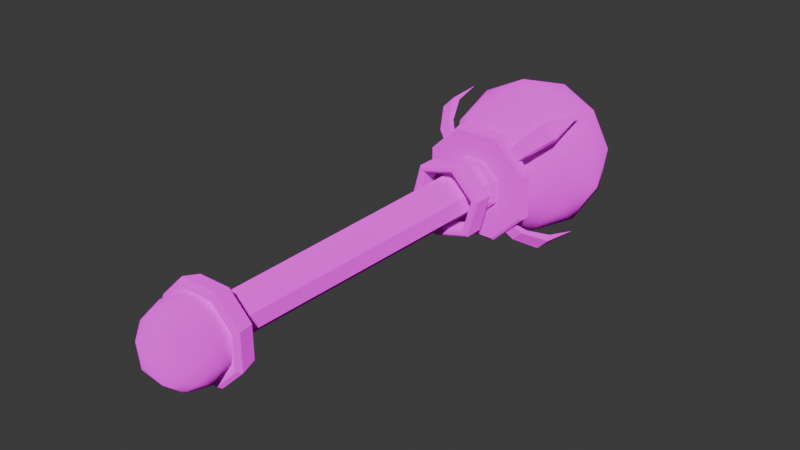 # Source: stafffff.blend  (saved by Blender 5.1.29; exported with 4.5.12 LTS)
import bpy
from mathutils import Matrix  # noqa: F401  (used for matrix-valued properties, if any)

bpy.ops.wm.read_factory_settings(use_empty=True)
scene = bpy.context.scene
scene.name = 'Scene'

# ---- collections
col_collection = bpy.data.collections.new('Collection'); scene.collection.children.link(col_collection)

# ---- images (referenced by path relative to the original .blend; pixels are not part of the script)
import os
ASSET_DIR = os.environ.get("B2B_ASSET_DIR", "")  # directory of the original .blend (textures are referenced by path, not embedded)
HERE = os.path.dirname(os.path.abspath(__file__))  # packed textures are extracted next to this script under _unpacked/

def load_image(name, relpath, width, height, colorspace="sRGB"):
    """Load a texture the original file referenced (path relative to the .blend, or extracted next to this script)."""
    p = next((c for c in (os.path.join(HERE, relpath), os.path.join(ASSET_DIR, relpath)) if relpath and os.path.exists(c)), "")
    if p:
        img = bpy.data.images.load(p, check_existing=True)
        img.name = name
    else:  # same state as the original file: an image datablock whose file is absent (Cycles renders it pink)
        img = bpy.data.images.new(name, width, height)
        img.source = "FILE"
        img.filepath = "//" + (relpath or name)
    img.colorspace_settings.name = colorspace
    return img
img_staff_atlas_png = load_image('staff_atlas.png', 'staff_atlas.png', 1024, 1024, 'sRGB')

# ---- materials (node trees are filled in below, after node groups)
mat_material = bpy.data.materials.new('Material')

# ---- material node trees
mat_material.use_nodes = True; mat_material.node_tree.nodes.clear()
_N = mat_material.node_tree.nodes; _L = mat_material.node_tree.links
n0 = _N.new('ShaderNodeOutputMaterial'); n0.name = 'Material Output'; n0.location = (200, 100)
n1 = _N.new('ShaderNodeBsdfDiffuse'); n1.name = 'Diffuse BSDF'; n1.location = (8, 96)
n2 = _N.new('ShaderNodeTexImage'); n2.name = 'Image Texture'; n2.location = (-280, 120)
n2.image = img_staff_atlas_png
_L.new(n1.outputs[0], n0.inputs[0])
_L.new(n2.outputs[0], n1.inputs[0])
_L.new(n2.outputs[1], n1.inputs[1])
n0.is_active_output = True

# ---- world
world_world = bpy.data.worlds.new('World'); scene.world = world_world
world_world.use_nodes = True; world_world.node_tree.nodes.clear()
_N = world_world.node_tree.nodes; _L = world_world.node_tree.links
n0 = _N.new('ShaderNodeOutputWorld'); n0.name = 'World Output'; n0.location = (200, 100)
n1 = _N.new('ShaderNodeBackground'); n1.name = 'Background'; n1.location = (-200, 100)
n1.inputs[0].default_value = (0.05088, 0.05088, 0.05088, 1.0)
_L.new(n1.outputs[0], n0.inputs[0])
n0.is_active_output = True
world_world.color = (0.05088, 0.05088, 0.05088)
world_world.sun_shadow_jitter_overblur = 0.0

# ---- meshes
me_cylinder = bpy.data.meshes.new('Cylinder')
me_cylinder.from_pydata([(0.1458, -0.6276, -0.06038), (0.1629, -0.6407, -0.0675), (0.0675, -0.6407, -0.1629), (0.06038, -0.6276, -0.1458), (0.1458, -0.6276, 0.06038), (0.1629, -0.6407, 0.0675), (0.06038, -0.6276, 0.1458), (0.0675, -0.6407, 0.1629), (-0.06038, -0.6276, 0.1458), (-0.0675, -0.6407, 0.1629), (-0.1458, -0.6276, 0.06038), (-0.1629, -0.6407, 0.0675), (-0.1458, -0.6276, -0.06038), (-0.1629, -0.6407, -0.0675), (-0.06038, -0.6276, -0.1458), (-0.0675, -0.6407, -0.1629), (0.1813, -0.7085, -0.0751), (0.1345, -0.7063, -0.05571), (0.05571, -0.7063, -0.1345), (0.0751, -0.7085, -0.1813), (0.1813, -0.7085, 0.0751), (0.1345, -0.7063, 0.05571), (0.0751, -0.7085, 0.1813), (0.05571, -0.7063, 0.1345), (-0.0751, -0.7085, 0.1813), (-0.05571, -0.7063, 0.1345), (-0.1813, -0.7085, 0.0751), (-0.1345, -0.7063, 0.05571), (-0.1813, -0.7085, -0.0751), (-0.1345, -0.7063, -0.05571), (-0.0751, -0.7085, -0.1813), (-0.05571, -0.7063, -0.1345), (0.1676, -0.7265, -0.0694), (0.0694, -0.7265, -0.1676), (0.1676, -0.7265, 0.0694), (0.0694, -0.7265, 0.1676), (-0.0694, -0.7265, 0.1676), (-0.1676, -0.7265, 0.0694), (-0.1676, -0.7265, -0.0694), (-0.0694, -0.7265, -0.1676), (0.05174, -0.6276, -0.1249), (0.1249, -0.6276, -0.05174), (0.1249, -0.6276, 0.05174), (0.05174, -0.6276, 0.1249), (-0.05174, -0.6276, 0.1249), (-0.1249, -0.6276, 0.05174), (-0.1249, -0.6276, -0.05174), (-0.05174, -0.6276, -0.1249), (0.03638, 0.7226, -0.08784), (0.08784, 0.7226, -0.03638), (-0.03638, 0.7226, -0.08784), (0.08784, 0.7226, 0.03638), (0.03638, 0.7226, 0.08784), (-0.03638, 0.7226, 0.08784), (-0.08784, 0.7226, 0.03638), (-0.08784, 0.7226, -0.03638), (-0.04632, 0.7528, -0.1118), (-0.1118, 0.7528, -0.04632), (-0.1118, 0.7528, 0.04632), (-0.04632, 0.7528, 0.1118), (0.04632, 0.7528, 0.1118), (0.1118, 0.7528, 0.04632), (0.1118, 0.7528, -0.04632), (0.04632, 0.7528, -0.1118), (-0.03638, 0.7882, -0.08784), (-0.08784, 0.7882, -0.03638), (-0.08784, 0.7882, 0.03638), (-0.03638, 0.7882, 0.08784), (0.03638, 0.7882, 0.08784), (0.08784, 0.7882, 0.03638), (0.08784, 0.7882, -0.03638), (0.03638, 0.7882, -0.08784), (-0.1118, 0.7882, -0.04632), (-0.04632, 0.7882, -0.1118), (0.04632, 0.7882, -0.1118), (0.1118, 0.7882, -0.04632), (-0.1118, 0.7882, 0.04632), (-0.04632, 0.7882, 0.1118), (0.04632, 0.7882, 0.1118), (0.1118, 0.7882, 0.04632), (0.2303, 0.8034, -0.09538), (-0.09538, 0.8034, 0.2303), (0.09538, 0.8034, 0.2303), (0.2303, 0.8034, 0.09538), (0.09538, 0.8034, -0.2303), (-0.09538, 0.8034, -0.2303), (-0.2303, 0.8034, -0.09538), (-0.2303, 0.8034, 0.09538), (-0.04632, 0.7323, -0.1118), (-0.04226, 0.7226, -0.102), (-0.102, 0.7226, -0.04226), (-0.1118, 0.7323, -0.04632), (-0.102, 0.7226, 0.04226), (-0.1118, 0.7323, 0.04632), (-0.04226, 0.7226, 0.102), (-0.04632, 0.7323, 0.1118), (0.04226, 0.7226, 0.102), (0.04632, 0.7323, 0.1118), (0.102, 0.7226, 0.04226), (0.1118, 0.7323, 0.04632), (0.102, 0.7226, -0.04226), (0.1118, 0.7323, -0.04632), (0.04632, 0.7323, -0.1118), (0.04226, 0.7226, -0.102), (0.2205, 0.7528, -0.09133), (0.2303, 0.7626, -0.09538), (-0.09133, 0.7528, 0.2205), (-0.09538, 0.7626, 0.2303), (0.09133, 0.7528, 0.2205), (0.09538, 0.7626, 0.2303), (0.2205, 0.7528, 0.09133), (0.2303, 0.7626, 0.09538), (-0.09538, 0.7626, -0.2303), (-0.09133, 0.7528, -0.2205), (-0.2205, 0.7528, -0.09133), (-0.2303, 0.7626, -0.09538), (-0.2205, 0.7528, 0.09133), (-0.2303, 0.7626, 0.09538), (0.09538, 0.7626, -0.2303), (0.09133, 0.7528, -0.2205), (0.03146, -0.6185, -0.07596), (0.07596, -0.6185, -0.03146), (0.07596, -0.6185, 0.03146), (0.03146, -0.6185, 0.07596), (-0.03146, -0.6185, 0.07596), (-0.07596, -0.6185, 0.03146), (-0.07596, -0.6185, -0.03146), (-0.03146, -0.6185, -0.07596), (0.04557, -0.6149, -0.11), (0.11, -0.6149, -0.04557), (0.11, -0.6149, 0.04557), (0.04557, -0.6149, 0.11), (-0.04557, -0.6149, 0.11), (-0.11, -0.6149, 0.04557), (-0.11, -0.6149, -0.04557), (-0.04557, -0.6149, -0.11), (-1.69e-08, -0.9355, 4.081e-08), (0.02239, -0.8471, 0.1414), (-0.1275, -0.8471, 0.06498), (-0.1012, -0.8471, -0.1012), (0.06498, -0.8471, -0.1275), (0.1414, -0.8471, 0.02239), (-0.06498, -0.7039, 0.1275), (-0.1414, -0.7039, -0.02239), (-0.02239, -0.7039, -0.1414), (0.1275, -0.7039, -0.06498), (0.1012, -0.7039, 0.1012), (-0.07496, -0.9116, 0.03819), (0.01316, -0.9116, 0.08309), (-0.0618, -0.8596, 0.1213), (0.09625, -0.8596, 0.09625), (0.08309, -0.9116, 0.01316), (-0.05949, -0.9116, -0.05949), (-0.1344, -0.8596, -0.02129), (0.03819, -0.9116, -0.07496), (-0.02129, -0.8596, -0.1344), (0.1213, -0.8596, -0.0618), (0.07265, -0.7755, 0.1426), (0.1426, -0.7755, 0.07265), (-0.1132, -0.7755, 0.1132), (-0.02503, -0.7755, 0.158), (-0.1426, -0.7755, -0.07265), (-0.158, -0.7755, 0.02503), (0.02503, -0.7755, -0.158), (-0.07265, -0.7755, -0.1426), (0.158, -0.7755, -0.02503), (0.1132, -0.7755, -0.1131), (0.02129, -0.6914, 0.1344), (-0.1213, -0.6914, 0.0618), (-0.09625, -0.6914, -0.09625), (0.0618, -0.6914, -0.1213), (0.1344, -0.6914, 0.02129), (0.1207, 0.6271, -0.1207), (0.1142, 0.6351, -0.1142), (-0.04181, 0.6351, -0.156), (-0.04418, 0.6271, -0.1649), (-0.156, 0.6351, -0.04181), (-0.1649, 0.6271, -0.04418), (-0.1142, 0.6351, 0.1142), (-0.1207, 0.6271, 0.1207), (0.04181, 0.6351, 0.156), (0.04418, 0.6271, 0.1649), (0.156, 0.6351, 0.04181), (0.1649, 0.6271, 0.04418), (-0.03519, 0.6271, -0.1313), (-0.03757, 0.6351, -0.1402), (0.1026, 0.6351, -0.1026), (0.09615, 0.6271, -0.09615), (-0.1313, 0.6271, -0.03519), (-0.1402, 0.6351, -0.03757), (-0.09615, 0.6271, 0.09615), (-0.1026, 0.6351, 0.1026), (0.03519, 0.6271, 0.1313), (0.03757, 0.6351, 0.1402), (0.1313, 0.6271, 0.03519), (0.1402, 0.6351, 0.03757), (-0.03757, 0.5391, -0.1402), (-0.03519, 0.547, -0.1313), (0.09615, 0.547, -0.09615), (0.1026, 0.5391, -0.1026), (-0.1402, 0.5391, -0.03757), (-0.1313, 0.547, -0.03519), (-0.1026, 0.5391, 0.1026), (-0.09615, 0.547, 0.09615), (0.03757, 0.5391, 0.1402), (0.03519, 0.547, 0.1313), (0.1402, 0.5391, 0.03757), (0.1313, 0.547, 0.03519), (-0.04418, 0.547, -0.1649), (-0.04181, 0.5391, -0.156), (0.1142, 0.5391, -0.1142), (0.1207, 0.547, -0.1207), (-0.1649, 0.547, -0.04418), (-0.156, 0.5391, -0.04181), (-0.1207, 0.547, 0.1207), (-0.1142, 0.5391, 0.1142), (0.04418, 0.547, 0.1649), (0.04181, 0.5391, 0.156), (0.1649, 0.547, 0.04418), (0.156, 0.5391, 0.04181), (1.239e-08, 0.8157, -2.991e-08), (0.04685, 1.001, 0.2958), (-0.2668, 1.001, 0.136), (-0.2118, 1.001, -0.2118), (0.136, 1.001, -0.2668), (0.2958, 1.001, 0.04685), (-0.136, 1.3, 0.2668), (-0.2958, 1.3, -0.04685), (-0.04685, 1.3, -0.2958), (0.2668, 1.3, -0.136), (0.2118, 1.3, 0.2118), (2.359e-08, 1.485, -5.696e-08), (-0.1568, 0.8657, 0.07991), (0.02754, 0.8657, 0.1739), (-0.1293, 0.9745, 0.2538), (0.2014, 0.9745, 0.2014), (0.1739, 0.8657, 0.02754), (-0.1245, 0.8657, -0.1245), (-0.2813, 0.9745, -0.04456), (0.07991, 0.8657, -0.1568), (-0.04456, 0.9745, -0.2813), (0.2538, 0.9745, -0.1293), (0.152, 1.151, 0.2983), (0.2983, 1.151, 0.152), (-0.2368, 1.151, 0.2368), (-0.05238, 1.151, 0.3307), (-0.2983, 1.151, -0.152), (-0.3307, 1.151, 0.05238), (0.05238, 1.151, -0.3307), (-0.152, 1.151, -0.2983), (0.3307, 1.151, -0.05238), (0.2368, 1.151, -0.2368), (0.04456, 1.327, 0.2813), (-0.2538, 1.327, 0.1293), (-0.2014, 1.327, -0.2014), (0.1293, 1.327, -0.2538), (0.2813, 1.327, 0.04456), (-0.07991, 1.435, 0.1568), (0.1245, 1.435, 0.1245), (-0.1739, 1.435, -0.02754), (-0.02754, 1.435, -0.1739), (0.1568, 1.435, -0.07991), (0.1788, 0.7761, -0.1377), (0.2129, 0.7918, -0.1719), (0.2782, 0.8961, -0.2276), (0.266, 1.099, -0.2658), (0.2703, 0.9148, -0.2091), (0.2195, 0.8199, -0.1673), (0.1781, 0.7901, -0.137), (0.1379, 0.7761, -0.1786), (0.1721, 0.7918, -0.2127), (0.2278, 0.8961, -0.278), (0.2093, 0.9148, -0.27), (0.1675, 0.8199, -0.2193), (0.1372, 0.7901, -0.1779), (-0.1377, 0.7761, 0.1788), (-0.1719, 0.7918, 0.2129), (-0.2276, 0.8961, 0.2782), (-0.2658, 1.099, 0.266), (-0.2091, 0.9148, 0.2703), (-0.1673, 0.8199, 0.2195), (-0.137, 0.7901, 0.1781), (-0.1786, 0.7761, 0.1379), (-0.2127, 0.7918, 0.1721), (-0.278, 0.8961, 0.2278), (-0.27, 0.9148, 0.2093), (-0.2193, 0.8199, 0.1675), (-0.1779, 0.7901, 0.1372), (-0.1377, 0.7761, -0.1788), (-0.1719, 0.7918, -0.2129), (-0.2276, 0.8961, -0.2782), (-0.2658, 1.099, -0.266), (-0.2091, 0.9148, -0.2703), (-0.1673, 0.8199, -0.2195), (-0.137, 0.7901, -0.1781), (-0.1786, 0.7761, -0.1379), (-0.2127, 0.7918, -0.1721), (-0.278, 0.8961, -0.2278), (-0.27, 0.9148, -0.2093), (-0.2193, 0.8199, -0.1675), (-0.1779, 0.7901, -0.1372), (0.1788, 0.7761, 0.1377), (0.2129, 0.7918, 0.1719), (0.2782, 0.8961, 0.2276), (0.266, 1.099, 0.2658), (0.2703, 0.9148, 0.2091), (0.2195, 0.8199, 0.1673), (0.1781, 0.7901, 0.137), (0.1379, 0.7761, 0.1786), (0.1721, 0.7918, 0.2127), (0.2278, 0.8961, 0.278), (0.2093, 0.9148, 0.27), (0.1675, 0.8199, 0.2193), (0.1372, 0.7901, 0.1779)], [], [(2, 15, 14, 3), (1, 0, 4, 5), (11, 10, 12, 13), (7, 6, 8, 9), (1, 2, 3, 0), (9, 8, 10, 11), (5, 4, 6, 7), (38, 28, 30, 39), (37, 26, 28, 38), (35, 22, 24, 36), (33, 39, 30, 19), (36, 24, 26, 37), (34, 20, 22, 35), (34, 32, 16, 20), (9, 24, 22, 7), (29, 31, 18), (11, 26, 24, 9), (1, 5, 20, 16), (7, 22, 20, 5), (2, 1, 16, 19), (15, 2, 19, 30), (13, 28, 26, 11), (21, 34, 35, 23), (31, 29, 38, 39), (31, 39, 33, 18), (27, 37, 38, 29), (17, 32, 34, 21), (23, 35, 36, 25), (18, 33, 32, 17), (42, 41, 129, 130), (47, 135, 128, 40), (46, 45, 133, 134), (42, 130, 131, 43), (40, 128, 129, 41), (46, 134, 135, 47), (44, 132, 133, 45), (47, 14, 12, 46), (45, 46, 12, 10), (41, 0, 3, 40), (43, 6, 4, 42), (41, 42, 4, 0), (51, 52, 123, 122), (48, 49, 121, 120), (50, 48, 120, 127), (25, 27, 18, 17), (55, 50, 127, 126), (49, 51, 122, 121), (52, 53, 124, 123), (53, 54, 125, 124), (43, 44, 8, 6), (33, 19, 16, 32), (25, 36, 37, 27), (40, 3, 14, 47), (45, 10, 8, 44), (43, 131, 132, 44), (15, 13, 12, 14), (13, 15, 30, 28), (17, 21, 25), (21, 23, 25), (27, 29, 18), (54, 55, 126, 125), (74, 75, 80, 84), (73, 74, 84, 85), (75, 79, 83, 80), (79, 78, 82, 83), (67, 66, 76, 77), (66, 65, 72, 76), (65, 64, 73, 72), (71, 70, 75, 74), (64, 65, 66, 67, 68, 69, 70, 71), (68, 67, 77, 78), (69, 68, 78, 79), (70, 69, 79, 75), (64, 71, 74, 73), (72, 73, 85, 86), (76, 72, 86, 87), (77, 76, 87, 81), (78, 77, 81, 82), (89, 90, 91, 88), (90, 92, 93, 91), (92, 94, 95, 93), (94, 96, 97, 95), (96, 98, 99, 97), (98, 100, 101, 99), (103, 89, 88, 102), (100, 103, 102, 101), (113, 114, 115, 112), (114, 116, 117, 115), (116, 106, 107, 117), (106, 108, 109, 107), (108, 110, 111, 109), (110, 104, 105, 111), (119, 113, 112, 118), (104, 119, 118, 105), (48, 50, 89, 103), (102, 88, 56, 63), (50, 55, 90, 89), (88, 91, 57, 56), (55, 54, 92, 90), (91, 93, 58, 57), (93, 95, 59, 58), (54, 53, 94, 92), (95, 97, 60, 59), (53, 52, 96, 94), (97, 99, 61, 60), (52, 51, 98, 96), (99, 101, 62, 61), (51, 49, 100, 98), (101, 102, 63, 62), (49, 48, 103, 100), (105, 118, 84, 80), (62, 63, 119, 104), (111, 105, 80, 83), (61, 62, 104, 110), (58, 59, 106, 116), (107, 109, 82, 81), (59, 60, 108, 106), (117, 107, 81, 87), (109, 111, 83, 82), (60, 61, 110, 108), (56, 57, 114, 113), (112, 115, 86, 85), (63, 56, 113, 119), (118, 112, 85, 84), (115, 117, 87, 86), (57, 58, 116, 114), (120, 121, 129, 128), (121, 122, 130, 129), (122, 123, 131, 130), (124, 125, 133, 132), (125, 126, 134, 133), (126, 127, 135, 134), (127, 120, 128, 135), (123, 124, 132, 131), (136, 148, 147), (137, 148, 150), (136, 147, 152), (136, 152, 154), (136, 154, 151), (137, 150, 157), (138, 149, 159), (139, 153, 161), (140, 155, 163), (141, 156, 165), (137, 157, 160), (138, 159, 162), (139, 161, 164), (140, 163, 166), (141, 165, 158), (158, 171, 146), (158, 165, 171), (165, 145, 171), (166, 170, 145), (166, 163, 170), (163, 144, 170), (164, 169, 144), (164, 161, 169), (161, 143, 169), (162, 168, 143), (162, 159, 168), (159, 142, 168), (160, 167, 142), (160, 157, 167), (157, 146, 167), (165, 166, 145), (165, 156, 166), (156, 140, 166), (163, 164, 144), (163, 155, 164), (155, 139, 164), (161, 162, 143), (161, 153, 162), (153, 138, 162), (159, 160, 142), (159, 149, 160), (149, 137, 160), (157, 158, 146), (157, 150, 158), (150, 141, 158), (151, 156, 141), (151, 154, 156), (154, 140, 156), (154, 155, 140), (154, 152, 155), (152, 139, 155), (152, 153, 139), (152, 147, 153), (147, 138, 153), (150, 151, 141), (150, 148, 151), (148, 136, 151), (147, 149, 138), (147, 148, 149), (148, 137, 149), (185, 186, 187, 184), (189, 185, 184, 188), (191, 189, 188, 190), (193, 191, 190, 192), (195, 193, 192, 194), (186, 195, 194, 187), (175, 172, 173, 174), (177, 175, 174, 176), (179, 177, 176, 178), (181, 179, 178, 180), (183, 181, 180, 182), (172, 183, 182, 173), (197, 198, 199, 196), (201, 197, 196, 200), (203, 201, 200, 202), (205, 203, 202, 204), (207, 205, 204, 206), (198, 207, 206, 199), (209, 210, 211, 208), (213, 209, 208, 212), (215, 213, 212, 214), (217, 215, 214, 216), (219, 217, 216, 218), (210, 219, 218, 211), (172, 175, 208, 211), (186, 173, 182, 195), (185, 174, 173, 186), (183, 172, 211, 218), (175, 177, 212, 208), (189, 176, 174, 185), (177, 179, 214, 212), (191, 178, 176, 189), (179, 181, 216, 214), (193, 180, 178, 191), (181, 183, 218, 216), (195, 182, 180, 193), (184, 187, 198, 197), (188, 184, 197, 201), (187, 194, 207, 198), (190, 188, 201, 203), (192, 190, 203, 205), (194, 192, 205, 207), (196, 199, 210, 209), (200, 196, 209, 213), (199, 206, 219, 210), (202, 200, 213, 215), (204, 202, 215, 217), (206, 204, 217, 219), (220, 233, 232), (221, 233, 235), (220, 232, 237), (220, 237, 239), (220, 239, 236), (221, 235, 242), (222, 234, 244), (223, 238, 246), (224, 240, 248), (225, 241, 250), (221, 242, 245), (222, 244, 247), (223, 246, 249), (224, 248, 251), (225, 250, 243), (226, 252, 257), (227, 253, 259), (228, 254, 260), (229, 255, 261), (230, 256, 258), (258, 261, 231), (258, 256, 261), (256, 229, 261), (261, 260, 231), (261, 255, 260), (255, 228, 260), (260, 259, 231), (260, 254, 259), (254, 227, 259), (259, 257, 231), (259, 253, 257), (253, 226, 257), (257, 258, 231), (257, 252, 258), (252, 230, 258), (243, 256, 230), (243, 250, 256), (250, 229, 256), (251, 255, 229), (251, 248, 255), (248, 228, 255), (249, 254, 228), (249, 246, 254), (246, 227, 254), (247, 253, 227), (247, 244, 253), (244, 226, 253), (245, 252, 226), (245, 242, 252), (242, 230, 252), (250, 251, 229), (250, 241, 251), (241, 224, 251), (248, 249, 228), (248, 240, 249), (240, 223, 249), (246, 247, 227), (246, 238, 247), (238, 222, 247), (244, 245, 226), (244, 234, 245), (234, 221, 245), (242, 243, 230), (242, 235, 243), (235, 225, 243), (236, 241, 225), (236, 239, 241), (239, 224, 241), (239, 240, 224), (239, 237, 240), (237, 223, 240), (237, 238, 223), (237, 232, 238), (232, 222, 238), (235, 236, 225), (235, 233, 236), (233, 220, 236), (232, 234, 222), (232, 233, 234), (233, 221, 234), (262, 268, 274, 269), (266, 267, 273, 272), (264, 265, 271), (262, 263, 270, 269), (267, 268, 274, 273), (265, 266, 272), (263, 264, 271, 270), (265, 264, 266), (272, 271, 265), (269, 270, 273, 274), (270, 271, 272, 273), (262, 268, 267, 263), (263, 267, 266, 264), (275, 282, 287, 281), (279, 285, 286, 280), (277, 284, 278), (275, 282, 283, 276), (280, 286, 287, 281), (278, 285, 279), (276, 283, 284, 277), (278, 279, 277), (285, 278, 284), (282, 287, 286, 283), (283, 286, 285, 284), (275, 276, 280, 281), (276, 277, 279, 280), (288, 294, 300, 295), (292, 293, 299, 298), (290, 291, 297), (288, 289, 296, 295), (293, 294, 300, 299), (291, 292, 298), (289, 290, 297, 296), (291, 290, 292), (298, 297, 291), (295, 296, 299, 300), (296, 297, 298, 299), (288, 294, 293, 289), (289, 293, 292, 290), (301, 308, 313, 307), (305, 311, 312, 306), (303, 310, 304), (301, 308, 309, 302), (306, 312, 313, 307), (304, 311, 305), (302, 309, 310, 303), (304, 305, 303), (311, 304, 310), (308, 313, 312, 309), (309, 312, 311, 310), (301, 302, 306, 307), (302, 303, 305, 306)])
me_cylinder.polygons.foreach_set('use_smooth', [0, 0, 0, 0, 0, 0, 0, 0, 0, 0, 0, 0, 0, 0, 0, 0, 0, 0, 0, 0, 0, 0, 0, 0, 0, 0, 0, 0, 0, 0, 0, 0, 0, 0, 0, 0, 0, 0, 0, 0, 0, 0, 0, 0, 0, 0, 0, 0, 0, 0, 0, 0, 0, 0, 0, 0, 0, 0, 0, 0, 0, 0, 0, 0, 0, 0, 0, 0, 0, 0, 0, 0, 0, 0, 0, 0, 0, 0, 0, 0, 0, 0, 0, 0, 0, 0, 0, 0, 0, 0, 0, 0, 0, 0, 0, 0, 0, 0, 0, 0, 0, 0, 0, 0, 0, 0, 0, 0, 0, 0, 0, 0, 0, 0, 0, 0, 0, 0, 0, 0, 0, 0, 0, 0, 0, 0, 0, 0, 0, 0, 0, 0, 0, 0, 1, 1, 1, 1, 1, 1, 1, 1, 1, 1, 1, 1, 1, 1, 1, 1, 1, 1, 1, 1, 1, 1, 1, 1, 1, 1, 1, 1, 1, 1, 1, 1, 1, 1, 1, 1, 1, 1, 1, 1, 1, 1, 1, 1, 1, 1, 1, 1, 1, 1, 1, 1, 1, 1, 1, 1, 1, 1, 1, 1, 0, 0, 0, 0, 0, 0, 0, 0, 0, 0, 0, 0, 0, 0, 0, 0, 0, 0, 0, 0, 0, 0, 0, 0, 0, 0, 0, 0, 0, 0, 0, 0, 0, 0, 0, 0, 0, 0, 0, 0, 0, 0, 0, 0, 0, 0, 0, 0, 1, 1, 1, 1, 1, 1, 1, 1, 1, 1, 1, 1, 1, 1, 1, 1, 1, 1, 1, 1, 1, 1, 1, 1, 1, 1, 1, 1, 1, 1, 1, 1, 1, 1, 1, 1, 1, 1, 1, 1, 1, 1, 1, 1, 1, 1, 1, 1, 1, 1, 1, 1, 1, 1, 1, 1, 1, 1, 1, 1, 1, 1, 1, 1, 1, 1, 1, 1, 1, 1, 1, 1, 1, 1, 1, 1, 1, 1, 1, 1, 0, 0, 0, 0, 0, 0, 0, 0, 0, 0, 0, 0, 0, 0, 0, 0, 0, 0, 0, 0, 0, 0, 0, 0, 0, 0, 0, 0, 0, 0, 0, 0, 0, 0, 0, 0, 0, 0, 0, 0, 0, 0, 0, 0, 0, 0, 0, 0, 0, 0, 0, 0])
_uv = me_cylinder.uv_layers.new(name='UVMap')
_uv.uv.foreach_set('vector', [0.0, 0.0, 0.0, 0.0, 0.0, 0.0, 0.0, 0.0, 0.0, 0.0, 0.0, 0.0, 0.0, 0.0, 0.0, 0.0, 0.0, 0.0, 0.0, 0.0, 0.0, 0.0, 0.0, 0.0, 0.0, 0.0, 0.0, 0.0, 0.0, 0.0, 0.0, 0.0, 0.0, 0.0, 0.0, 0.0, 0.0, 0.0, 0.0, 0.0, 0.0, 0.0, 0.0, 0.0, 0.0, 0.0, 0.0, 0.0, 0.0, 0.0, 0.0, 0.0, 0.0, 0.0, 0.0, 0.0, 0.0, 0.0, 0.0, 0.0, 0.0, 0.0, 0.0, 0.0, 0.0, 0.0, 0.0, 0.0, 0.0, 0.0, 0.0, 0.0, 0.0, 0.0, 0.0, 0.0, 0.0, 0.0, 0.0, 0.0, 0.0, 0.0, 0.0, 0.0, 0.0, 0.0, 0.0, 0.0, 0.0, 0.0, 0.0, 0.0, 0.0, 0.0, 0.0, 0.0, 0.0, 0.0, 0.0, 0.0, 0.0, 0.0, 0.0, 0.0, 0.0, 0.0, 0.0, 0.0, 0.0, 0.0, 0.0, 0.0, 0.0, 0.0, 0.0, 0.0, 0.0, 0.0, 0.0, 0.0, 0.0, 0.0, 0.0, 0.0, 0.0, 0.0, 0.0, 0.0, 0.0, 0.0, 0.0, 0.0, 0.0, 0.0, 0.0, 0.0, 0.0, 0.0, 0.0, 0.0, 0.0, 0.0, 0.0, 0.0, 0.0, 0.0, 0.0, 0.0, 0.0, 0.0, 0.0, 0.0, 0.0, 0.0, 0.0, 0.0, 0.0, 0.0, 0.0, 0.0, 0.0, 0.0, 0.0, 0.0, 0.0, 0.0, 0.0, 0.0, 0.0, 0.0, 0.0, 0.0, 0.0, 0.0, 0.0, 0.0, 0.0, 0.0, 0.0, 0.0, 0.0, 0.0, 0.0, 0.0, 0.0, 0.0, 0.0, 0.0, 0.0, 0.0, 0.0, 0.0, 0.0, 0.0, 0.0, 0.0, 0.0, 0.0, 0.0, 0.0, 0.0, 0.0, 0.0, 0.0, 0.0, 0.0, 0.0, 0.0, 0.0, 0.0, 0.0, 0.0, 0.0, 0.0, 0.0, 0.0, 0.0, 0.0, 0.0, 0.0, 0.0, 0.0, 0.0, 0.0, 0.0, 0.0, 0.0, 0.0, 0.0, 0.0, 0.0, 0.0, 0.0, 0.0, 0.0, 0.0, 0.0, 0.0, 0.0, 0.0, 0.0, 0.0, 0.0, 0.0, 0.0, 0.0, 0.0, 0.0, 0.0, 0.0, 0.0, 0.0, 0.0, 0.0, 0.0, 0.0, 0.0, 0.0, 0.0, 0.0, 0.0, 0.0, 0.0, 0.0, 0.0, 0.0, 0.0, 0.0, 0.0, 0.0, 0.0, 0.0, 0.0, 0.0, 0.0, 0.0, 0.0, 0.0, 0.0, 0.0, 0.0, 0.0, 0.0, 0.0, 0.0, 0.0, 0.0, 0.0, 0.0, 0.0, 0.0, 0.0, 0.0, 0.0, 0.0, 0.0, 0.0, 0.0, 0.0, 0.0, 0.0, 0.0, 0.0, 0.0, 0.0, 0.0, 0.0, 0.0, 0.0, 0.0, 0.0, 0.0, 0.0, 0.0, 0.0, 0.0, 0.0, 0.0, 0.0, 0.0, 0.0, 0.0, 0.0, 0.0, 0.0, 0.0, 0.0, 0.0, 0.0, 0.0, 0.0, 0.0, 0.0, 0.0, 0.0, 0.0, 0.0, 0.0, 0.0, 0.0, 0.0, 0.0, 0.0, 0.0, 0.0, 0.0, 0.0, 0.0, 0.0, 0.0, 0.0, 0.0, 0.0, 0.0, 0.0, 0.0, 0.0, 0.0, 0.0, 0.0, 0.0, 0.0, 0.0, 0.0, 0.0, 0.0, 0.0, 0.0, 0.0, 0.0, 0.0, 0.0, 0.0, 0.0, 0.0, 0.0, 0.0, 0.0, 0.0, 0.0, 0.0, 0.0, 0.0, 0.0, 0.0, 0.0, 0.0, 0.0, 0.0, 0.0, 0.0, 0.0, 0.0, 0.0, 0.0, 0.0, 0.0, 0.0, 0.0, 0.0, 0.0, 0.0, 0.0, 0.0, 0.0, 0.0, 0.0, 0.0, 0.0, 0.0, 0.0, 0.0, 0.0, 0.0, 0.0, 0.0, 0.0, 0.0, 0.0, 0.0, 0.0, 0.0, 0.0, 0.0, 0.0, 0.0, 0.0, 0.0, 0.0, 0.0, 0.0, 0.0, 0.0, 0.0, 0.0, 0.0, 0.0, 0.0, 0.0, 0.0, 0.0, 0.0, 0.0, 0.0, 0.0, 0.0, 0.0, 0.0, 0.0, 0.0, 0.0, 0.0, 0.0, 0.0, 0.0, 0.0, 0.0, 0.0, 0.0, 0.0, 0.0, 0.0, 0.0, 0.0, 0.0, 0.0, 0.0, 0.0, 0.0, 0.0, 0.0, 0.0, 0.0, 0.0, 0.0, 0.0, 0.0, 0.0, 0.0, 0.0, 0.0, 0.0, 0.0, 0.0, 0.0, 0.0, 0.0, 0.0, 0.0, 0.0, 0.0, 0.0, 0.0, 0.0, 0.0, 0.0, 0.0, 0.0, 0.0, 0.0, 0.0, 0.0, 0.0, 0.0, 0.0, 0.0, 0.0, 0.0, 0.0, 0.0, 0.0, 0.0, 0.0, 0.0, 0.0, 0.0, 0.0, 0.0, 0.0, 0.0, 0.0, 0.0, 0.0, 0.0, 0.0, 0.0, 0.0, 0.0, 0.0, 0.0, 0.0, 0.0, 0.0, 0.0, 0.0, 0.0, 0.0, 0.0, 0.0, 0.0, 0.0, 0.0, 0.0, 0.0, 0.0, 0.0, 0.0, 0.0, 0.0, 0.0, 0.0, 0.0, 0.0, 0.0, 0.0, 0.0, 0.0, 0.0, 0.0, 0.0, 0.0, 0.0, 0.0, 0.0, 0.0, 0.0, 0.0, 0.0, 0.0, 0.0, 0.0, 0.0, 0.0, 0.0, 0.0, 0.0, 0.0, 0.0, 0.0, 0.0, 0.0, 0.0, 0.0, 0.0, 0.0, 0.0, 0.0, 0.0, 0.0, 0.0, 0.0, 0.0, 0.0, 0.0, 0.0, 0.0, 0.0, 0.0, 0.0, 0.0, 0.0, 0.0, 0.0, 0.0, 0.0, 0.0, 0.0, 0.0, 0.0, 0.0, 0.0, 0.0, 0.0, 0.0, 0.0, 0.0, 0.0, 0.0, 0.0, 0.0, 0.0, 0.0, 0.0, 0.0, 0.0, 0.0, 0.0, 0.0, 0.0, 0.0, 0.0, 0.0, 0.0, 0.0, 0.0, 0.0, 0.0, 0.0, 0.0, 0.0, 0.0, 0.0, 0.0, 0.0, 0.0, 0.0, 0.0, 0.0, 0.0, 0.0, 0.0, 0.0, 0.0, 0.0, 0.0, 0.0, 0.0, 0.0, 0.0, 0.0, 0.0, 0.0, 0.0, 0.0, 0.0, 0.0, 0.0, 0.0, 0.0, 0.0, 0.0, 0.0, 0.0, 0.0, 0.0, 0.0, 0.0, 0.0, 0.0, 0.0, 0.0, 0.0, 0.0, 0.0, 0.0, 0.0, 0.0, 0.0, 0.0, 0.0, 0.0, 0.0, 0.0, 0.0, 0.0, 0.0, 0.0, 0.0, 0.0, 0.0, 0.0, 0.0, 0.0, 0.0, 0.0, 0.0, 0.0, 0.0, 0.0, 0.0, 0.0, 0.0, 0.0, 0.0, 0.0, 0.0, 0.0, 0.0, 0.0, 0.0, 0.0, 0.0, 0.0, 0.0, 0.0, 0.0, 0.0, 0.0, 0.0, 0.0, 0.0, 0.0, 0.0, 0.0, 0.0, 0.0, 0.0, 0.0, 0.0, 0.0, 0.0, 0.0, 0.0, 0.0, 0.0, 0.0, 0.0, 0.0, 0.0, 0.0, 0.0, 0.0, 0.0, 0.0, 0.0, 0.0, 0.0, 0.0, 0.0, 0.0, 0.0, 0.0, 0.0, 0.0, 0.0, 0.0, 0.0, 0.0, 0.0, 0.0, 0.0, 0.0, 0.0, 0.0, 0.0, 0.0, 0.0, 0.0, 0.0, 0.0, 0.0, 0.0, 0.0, 0.0, 0.0, 0.0, 0.0, 0.0, 0.0, 0.0, 0.0, 0.0, 0.0, 0.0, 0.0, 0.0, 0.0, 0.0, 0.0, 0.0, 0.0, 0.0, 0.0, 0.0, 0.0, 0.0, 0.0, 0.0, 0.0, 0.0, 0.0, 0.0, 0.0, 0.0, 0.0, 0.0, 0.0, 0.0, 0.0, 0.0, 0.0, 0.0, 0.0, 0.0, 0.0, 0.0, 0.0, 0.0, 0.0, 0.0, 0.0, 0.0, 0.0, 0.0, 0.0, 0.0, 0.0, 0.0, 0.0, 0.0, 0.0, 0.0, 0.0, 0.0, 0.0, 0.0, 0.0, 0.0, 0.0, 0.0, 0.0, 0.0, 0.0, 0.0, 0.0, 0.0, 0.0, 0.0, 0.0, 0.0, 0.0, 0.0, 0.0, 0.0, 0.0, 0.0, 0.0, 0.0, 0.0, 0.0, 0.0, 0.0, 0.0, 0.0, 0.0, 0.0, 0.0, 0.0, 0.0, 0.0, 0.0, 0.0, 0.0, 0.0, 0.0, 0.0, 0.0, 0.0, 0.0, 0.0, 0.0, 0.0, 0.0, 0.0, 0.0, 0.0, 0.0, 0.0, 0.0, 0.0, 0.0, 0.0, 0.0, 0.0, 0.0, 0.0, 0.0, 0.0, 0.0, 0.0, 0.0, 0.0, 0.0, 0.0, 0.0, 0.0, 0.0, 0.0, 0.0, 0.0, 0.0, 0.0, 0.0, 0.0, 0.0, 0.0, 0.0, 0.0, 0.0, 0.0, 0.0, 0.0, 0.0, 0.0, 0.0, 0.0, 0.0, 0.0, 0.0, 0.0, 0.0, 0.0, 0.0, 0.0, 0.0, 0.0, 0.0, 0.0, 0.0, 0.0, 0.0, 0.0, 0.0, 0.0, 0.0, 0.0, 0.0, 0.0, 0.0, 0.0, 0.0, 0.0, 0.0, 0.0, 0.0, 0.0, 0.0, 0.0, 0.0, 0.0, 0.0, 0.0, 0.0, 0.0, 0.0, 0.0, 0.0, 0.0, 0.0, 0.0, 0.0, 0.0, 0.0, 0.0, 0.0, 0.0, 0.0, 0.0, 0.0, 0.0, 0.0, 0.0, 0.0, 0.0, 0.0, 0.0, 0.0, 0.0, 0.0, 0.0, 0.0, 0.0, 0.0, 0.0, 0.0, 0.0, 0.0, 0.0, 0.0, 0.0, 0.0, 0.0, 0.0, 0.0, 0.0, 0.0, 0.0, 0.0, 0.0, 0.0, 0.0, 0.0, 0.0, 0.0, 0.0, 0.0, 0.0, 0.0, 0.0, 0.0, 0.0, 0.0, 0.0, 0.0, 0.0, 0.0, 0.0, 0.0, 0.0, 0.0, 0.0, 0.0, 0.0, 0.0, 0.0, 0.0, 0.0, 0.0, 0.0, 0.0, 0.0, 0.0, 0.0, 0.0, 0.0, 0.0, 0.0, 0.0, 0.0, 0.0, 0.0, 0.0, 0.0, 0.0, 0.0, 0.0, 0.0, 0.0, 0.0, 0.0, 0.0, 0.0, 0.7671, 0.6397, 0.7826, 0.6396, 0.7826, 0.6901, 0.8235, 0.6394, 0.7826, 0.6396, 0.8152, 0.589, 0.7671, 0.6392, 0.7554, 0.6897, 0.7443, 0.6704, 0.7671, 0.6392, 0.7443, 0.6704, 0.7443, 0.608, 0.7671, 0.6392, 0.7443, 0.608, 0.7554, 0.5888, 0.8235, 0.6394, 0.8152, 0.589, 0.8685, 0.608, 0.8235, 0.7253, 0.8157, 0.6899, 0.8689, 0.7208, 0.6987, 0.6923, 0.7152, 0.7208, 0.6569, 0.7208, 0.6987, 0.5862, 0.704, 0.6392, 0.65, 0.608, 0.7176, 0.5534, 0.7152, 0.5576, 0.668, 0.5383, 0.8235, 0.6394, 0.8685, 0.608, 0.8689, 0.6704, 0.8235, 0.7253, 0.8689, 0.7208, 0.8685, 0.7401, 0.6987, 0.6923, 0.6569, 0.7208, 0.65, 0.6704, 0.6987, 0.5862, 0.65, 0.608, 0.6569, 0.5576, 0.8227, 0.5536, 0.8675, 0.5383, 0.868, 0.5576, 0.868, 0.5576, 0.9208, 0.5573, 0.9134, 0.5859, 0.868, 0.5576, 0.8675, 0.5383, 0.9208, 0.5573, 0.8675, 0.5383, 0.9125, 0.5532, 0.9208, 0.5573, 0.6569, 0.5576, 0.6029, 0.5888, 0.6185, 0.5534, 0.6569, 0.5576, 0.65, 0.608, 0.6029, 0.5888, 0.65, 0.608, 0.6068, 0.6392, 0.6029, 0.5888, 0.65, 0.6704, 0.6029, 0.6897, 0.6068, 0.6392, 0.65, 0.6704, 0.6569, 0.7208, 0.6029, 0.6897, 0.6569, 0.7208, 0.6185, 0.725, 0.6029, 0.6897, 0.8685, 0.7401, 0.9217, 0.7206, 0.9134, 0.7248, 0.8685, 0.7401, 0.8689, 0.7208, 0.9217, 0.7206, 0.8689, 0.7208, 0.9139, 0.692, 0.9217, 0.7206, 0.8689, 0.6704, 0.9217, 0.6389, 0.9139, 0.692, 0.8689, 0.6704, 0.8685, 0.608, 0.9217, 0.6389, 0.8685, 0.608, 0.9134, 0.5859, 0.9217, 0.6389, 0.668, 0.5383, 0.6569, 0.5576, 0.6185, 0.5534, 0.668, 0.5383, 0.7152, 0.5576, 0.6569, 0.5576, 0.7152, 0.5576, 0.6987, 0.5862, 0.6569, 0.5576, 0.65, 0.608, 0.65, 0.6704, 0.6068, 0.6392, 0.65, 0.608, 0.704, 0.6392, 0.65, 0.6704, 0.704, 0.6392, 0.6987, 0.6923, 0.65, 0.6704, 0.6569, 0.7208, 0.668, 0.7401, 0.6185, 0.725, 0.6569, 0.7208, 0.7152, 0.7208, 0.668, 0.7401, 0.7152, 0.7208, 0.7176, 0.725, 0.668, 0.7401, 0.8689, 0.7208, 0.8689, 0.6704, 0.9139, 0.692, 0.8689, 0.7208, 0.8157, 0.6899, 0.8689, 0.6704, 0.8157, 0.6899, 0.8235, 0.6394, 0.8689, 0.6704, 0.8685, 0.608, 0.868, 0.5576, 0.9134, 0.5859, 0.8685, 0.608, 0.8152, 0.589, 0.868, 0.5576, 0.8152, 0.589, 0.8227, 0.5536, 0.868, 0.5576, 0.7554, 0.5888, 0.7152, 0.5576, 0.7176, 0.5534, 0.7554, 0.5888, 0.7443, 0.608, 0.7152, 0.5576, 0.7443, 0.608, 0.6987, 0.5862, 0.7152, 0.5576, 0.7443, 0.608, 0.704, 0.6392, 0.6987, 0.5862, 0.7443, 0.608, 0.7443, 0.6704, 0.704, 0.6392, 0.7443, 0.6704, 0.6987, 0.6923, 0.704, 0.6392, 0.7443, 0.6704, 0.7152, 0.7208, 0.6987, 0.6923, 0.7443, 0.6704, 0.7554, 0.6897, 0.7152, 0.7208, 0.7554, 0.6897, 0.7176, 0.725, 0.7152, 0.7208, 0.8152, 0.589, 0.7821, 0.5892, 0.8227, 0.5536, 0.8152, 0.589, 0.7826, 0.6396, 0.7821, 0.5892, 0.7826, 0.6396, 0.7671, 0.6397, 0.7821, 0.5892, 0.7826, 0.6901, 0.8157, 0.6899, 0.8235, 0.7253, 0.7826, 0.6901, 0.7826, 0.6396, 0.8157, 0.6899, 0.7826, 0.6396, 0.8235, 0.6394, 0.8157, 0.6899, 0.0, 0.0, 0.0, 0.0, 0.0, 0.0, 0.0, 0.0, 0.0, 0.0, 0.0, 0.0, 0.0, 0.0, 0.0, 0.0, 0.0, 0.0, 0.0, 0.0, 0.0, 0.0, 0.0, 0.0, 0.0, 0.0, 0.0, 0.0, 0.0, 0.0, 0.0, 0.0, 0.0, 0.0, 0.0, 0.0, 0.0, 0.0, 0.0, 0.0, 0.0, 0.0, 0.0, 0.0, 0.0, 0.0, 0.0, 0.0, 0.0, 0.0, 0.0, 0.0, 0.0, 0.0, 0.0, 0.0, 0.0, 0.0, 0.0, 0.0, 0.0, 0.0, 0.0, 0.0, 0.0, 0.0, 0.0, 0.0, 0.0, 0.0, 0.0, 0.0, 0.0, 0.0, 0.0, 0.0, 0.0, 0.0, 0.0, 0.0, 0.0, 0.0, 0.0, 0.0, 0.0, 0.0, 0.0, 0.0, 0.0, 0.0, 0.0, 0.0, 0.0, 0.0, 0.0, 0.0, 0.0, 0.0, 0.0, 0.0, 0.0, 0.0, 0.0, 0.0, 0.0, 0.0, 0.0, 0.0, 0.0, 0.0, 0.0, 0.0, 0.0, 0.0, 0.0, 0.0, 0.0, 0.0, 0.0, 0.0, 0.0, 0.0, 0.0, 0.0, 0.0, 0.0, 0.0, 0.0, 0.0, 0.0, 0.0, 0.0, 0.0, 0.0, 0.0, 0.0, 0.0, 0.0, 0.0, 0.0, 0.0, 0.0, 0.0, 0.0, 0.0, 0.0, 0.0, 0.0, 0.0, 0.0, 0.0, 0.0, 0.0, 0.0, 0.0, 0.0, 0.0, 0.0, 0.0, 0.0, 0.0, 0.0, 0.0, 0.0, 0.0, 0.0, 0.0, 0.0, 0.0, 0.0, 0.0, 0.0, 0.0, 0.0, 0.0, 0.0, 0.0, 0.0, 0.0, 0.0, 0.0, 0.0, 0.0, 0.0, 0.0, 0.0, 0.0, 0.0, 0.0, 0.0, 0.0, 0.0, 0.0, 0.0, 0.0, 0.0, 0.0, 0.0, 0.0, 0.0, 0.0, 0.0, 0.0, 0.0, 0.0, 0.0, 0.0, 0.0, 0.0, 0.0, 0.0, 0.0, 0.0, 0.0, 0.0, 0.0, 0.0, 0.0, 0.0, 0.0, 0.0, 0.0, 0.0, 0.0, 0.0, 0.0, 0.0, 0.0, 0.0, 0.0, 0.0, 0.0, 0.0, 0.0, 0.0, 0.0, 0.0, 0.0, 0.0, 0.0, 0.0, 0.0, 0.0, 0.0, 0.0, 0.0, 0.0, 0.0, 0.0, 0.0, 0.0, 0.0, 0.0, 0.0, 0.0, 0.0, 0.0, 0.0, 0.0, 0.0, 0.0, 0.0, 0.0, 0.0, 0.0, 0.0, 0.0, 0.0, 0.0, 0.0, 0.0, 0.0, 0.0, 0.0, 0.0, 0.0, 0.0, 0.0, 0.0, 0.0, 0.0, 0.0, 0.0, 0.0, 0.0, 0.0, 0.0, 0.0, 0.0, 0.0, 0.0, 0.0, 0.0, 0.0, 0.0, 0.0, 0.0, 0.0, 0.0, 0.0, 0.0, 0.0, 0.0, 0.0, 0.0, 0.0, 0.0, 0.0, 0.0, 0.0, 0.0, 0.0, 0.0, 0.0, 0.0, 0.0, 0.0, 0.0, 0.0, 0.0, 0.0, 0.0, 0.0, 0.0, 0.0, 0.0, 0.0, 0.0, 0.0, 0.0, 0.0, 0.0, 0.0, 0.0, 0.0, 0.0, 0.0, 0.0, 0.0, 0.0, 0.0, 0.0, 0.0, 0.0, 0.0, 0.0, 0.0, 0.0, 0.0, 0.0, 0.0, 0.0, 0.0, 0.0, 0.0, 0.0, 0.0, 0.0, 0.0, 0.0, 0.0, 0.0, 0.0, 0.0, 0.0, 0.0, 0.0, 0.0, 0.0, 0.0, 0.0, 0.0, 0.0, 0.0, 0.0, 0.0, 0.0, 0.0, 0.0, 0.0, 0.0, 0.0, 0.0, 0.0, 0.7928, 0.95, 0.7965, 0.9461, 0.8426, 0.9788, 0.8215, 0.9194, 0.7965, 0.9461, 0.7777, 0.8843, 0.7288, 0.95, 0.6791, 0.9788, 0.6862, 0.9552, 0.7288, 0.95, 0.6862, 0.9552, 0.7368, 0.9079, 0.7288, 0.95, 0.7368, 0.9079, 0.7608, 0.9023, 0.8215, 0.9194, 0.7777, 0.8843, 0.8291, 0.8607, 0.9, 0.9749, 0.8595, 0.9607, 0.9257, 0.9406, 0.6339, 0.9347, 0.6233, 0.9698, 0.5791, 0.9226, 0.7199, 0.8543, 0.681, 0.8989, 0.6653, 0.8315, 0.7608, 0.8448, 0.7556, 0.846, 0.7355, 0.7932, 0.8215, 0.9194, 0.8291, 0.8607, 0.8796, 0.9079, 0.9, 0.9749, 0.9257, 0.9406, 0.9498, 0.9462, 0.6339, 0.9347, 0.5791, 0.9226, 0.6148, 0.8788, 0.7199, 0.8543, 0.6653, 0.8315, 0.7114, 0.7988, 0.7608, 0.8448, 0.7862, 0.7932, 0.7934, 0.8168, 0.9342, 0.8851, 0.8953, 0.8405, 0.9511, 0.8315, 0.9751, 0.8946, 0.9699, 0.8934, 0.9751, 0.8371, 0.6073, 0.8201, 0.5634, 0.8552, 0.5823, 0.7933, 0.6857, 0.7645, 0.6452, 0.7787, 0.6284, 0.7606, 0.8482, 0.8047, 0.8375, 0.7696, 0.9005, 0.7843, 0.9005, 0.7843, 0.8933, 0.7606, 0.9431, 0.7894, 0.9005, 0.7843, 0.8375, 0.7696, 0.8933, 0.7606, 0.8375, 0.7696, 0.836, 0.7645, 0.8933, 0.7606, 0.6284, 0.7606, 0.5823, 0.7933, 0.5786, 0.7894, 0.6284, 0.7606, 0.6452, 0.7787, 0.5823, 0.7933, 0.6452, 0.7787, 0.6073, 0.8201, 0.5823, 0.7933, 0.5823, 0.7933, 0.5466, 0.8371, 0.5786, 0.7894, 0.5823, 0.7933, 0.5634, 0.8552, 0.5466, 0.8371, 0.5634, 0.8552, 0.5466, 0.8946, 0.5466, 0.8371, 0.9751, 0.8371, 0.9511, 0.8315, 0.9431, 0.7894, 0.9751, 0.8371, 0.9699, 0.8934, 0.9511, 0.8315, 0.9699, 0.8934, 0.9342, 0.8851, 0.9511, 0.8315, 0.9511, 0.8315, 0.9005, 0.7843, 0.9431, 0.7894, 0.9511, 0.8315, 0.8953, 0.8405, 0.9005, 0.7843, 0.8953, 0.8405, 0.8482, 0.8047, 0.9005, 0.7843, 0.7934, 0.8168, 0.8375, 0.7696, 0.8482, 0.8047, 0.7934, 0.8168, 0.7862, 0.7932, 0.8375, 0.7696, 0.7862, 0.7932, 0.836, 0.7645, 0.8375, 0.7696, 0.7114, 0.7988, 0.6452, 0.7787, 0.6857, 0.7645, 0.7114, 0.7988, 0.6653, 0.8315, 0.6452, 0.7787, 0.6653, 0.8315, 0.6073, 0.8201, 0.6452, 0.7787, 0.6148, 0.8788, 0.5634, 0.8552, 0.6073, 0.8201, 0.6148, 0.8788, 0.5791, 0.9226, 0.5634, 0.8552, 0.5791, 0.9226, 0.5466, 0.8946, 0.5634, 0.8552, 0.9498, 0.9462, 0.9699, 0.8934, 0.9751, 0.8946, 0.9498, 0.9462, 0.9257, 0.9406, 0.9699, 0.8934, 0.9257, 0.9406, 0.9342, 0.8851, 0.9699, 0.8934, 0.8796, 0.9079, 0.8953, 0.8405, 0.9342, 0.8851, 0.8796, 0.9079, 0.8291, 0.8607, 0.8953, 0.8405, 0.8291, 0.8607, 0.8482, 0.8047, 0.8953, 0.8405, 0.7355, 0.7932, 0.7114, 0.7988, 0.6857, 0.7645, 0.7355, 0.7932, 0.7556, 0.846, 0.7114, 0.7988, 0.7556, 0.846, 0.7199, 0.8543, 0.7114, 0.7988, 0.6653, 0.8315, 0.6148, 0.8788, 0.6073, 0.8201, 0.6653, 0.8315, 0.681, 0.8989, 0.6148, 0.8788, 0.681, 0.8989, 0.6339, 0.9347, 0.6148, 0.8788, 0.5791, 0.9226, 0.5719, 0.9462, 0.5466, 0.8946, 0.5791, 0.9226, 0.6233, 0.9698, 0.5719, 0.9462, 0.6233, 0.9698, 0.6217, 0.9749, 0.5719, 0.9462, 0.9257, 0.9406, 0.8796, 0.9079, 0.9342, 0.8851, 0.9257, 0.9406, 0.8595, 0.9607, 0.8796, 0.9079, 0.8595, 0.9607, 0.8215, 0.9194, 0.8796, 0.9079, 0.8291, 0.8607, 0.7934, 0.8168, 0.8482, 0.8047, 0.8291, 0.8607, 0.7777, 0.8843, 0.7934, 0.8168, 0.7777, 0.8843, 0.7608, 0.8448, 0.7934, 0.8168, 0.7608, 0.9023, 0.7556, 0.846, 0.7608, 0.8448, 0.7608, 0.9023, 0.7368, 0.9079, 0.7556, 0.846, 0.7368, 0.9079, 0.7199, 0.8543, 0.7556, 0.846, 0.7368, 0.9079, 0.681, 0.8989, 0.7199, 0.8543, 0.7368, 0.9079, 0.6862, 0.9552, 0.681, 0.8989, 0.6862, 0.9552, 0.6339, 0.9347, 0.681, 0.8989, 0.6862, 0.9552, 0.6233, 0.9698, 0.6339, 0.9347, 0.6862, 0.9552, 0.6791, 0.9788, 0.6233, 0.9698, 0.6791, 0.9788, 0.6217, 0.9749, 0.6233, 0.9698, 0.7777, 0.8843, 0.7608, 0.9023, 0.7608, 0.8448, 0.7777, 0.8843, 0.7965, 0.9461, 0.7608, 0.9023, 0.7965, 0.9461, 0.7928, 0.95, 0.7608, 0.9023, 0.8426, 0.9788, 0.8595, 0.9607, 0.9, 0.9749, 0.8426, 0.9788, 0.7965, 0.9461, 0.8595, 0.9607, 0.7965, 0.9461, 0.8215, 0.9194, 0.8595, 0.9607, 0.0, 0.0, 0.0, 0.0, 0.0, 0.0, 0.0, 0.0, 0.0, 0.0, 0.0, 0.0, 0.0, 0.0, 0.0, 0.0, 0.0, 0.0, 0.0, 0.0, 0.0, 0.0, 0.0, 0.0, 0.0, 0.0, 0.0, 0.0, 0.0, 0.0, 0.0, 0.0, 0.0, 0.0, 0.0, 0.0, 0.0, 0.0, 0.0, 0.0, 0.0, 0.0, 0.0, 0.0, 0.0, 0.0, 0.0, 0.0, 0.0, 0.0, 0.0, 0.0, 0.0, 0.0, 0.0, 0.0, 0.0, 0.0, 0.0, 0.0, 0.0, 0.0, 0.0, 0.0, 0.0, 0.0, 0.0, 0.0, 0.0, 0.0, 0.0, 0.0, 0.0, 0.0, 0.0, 0.0, 0.0, 0.0, 0.0, 0.0, 0.0, 0.0, 0.0, 0.0, 0.0, 0.0, 0.0, 0.0, 0.0, 0.0, 0.0, 0.0, 0.0, 0.0, 0.0, 0.0, 0.0, 0.0, 0.0, 0.0, 0.0, 0.0, 0.0, 0.0, 0.0, 0.0, 0.0, 0.0, 0.0, 0.0, 0.0, 0.0, 0.0, 0.0, 0.0, 0.0, 0.0, 0.0, 0.0, 0.0, 0.0, 0.0, 0.0, 0.0, 0.0, 0.0, 0.0, 0.0, 0.0, 0.0, 0.0, 0.0, 0.0, 0.0, 0.0, 0.0, 0.0, 0.0, 0.0, 0.0, 0.0, 0.0, 0.0, 0.0, 0.0, 0.0, 0.0, 0.0, 0.0, 0.0, 0.0, 0.0, 0.0, 0.0, 0.0, 0.0, 0.0, 0.0, 0.0, 0.0, 0.0, 0.0, 0.0, 0.0, 0.0, 0.0, 0.0, 0.0, 0.0, 0.0, 0.0, 0.0, 0.0, 0.0, 0.0, 0.0, 0.0, 0.0, 0.0, 0.0, 0.0, 0.0, 0.0, 0.0, 0.0, 0.0, 0.0, 0.0, 0.0, 0.0, 0.0, 0.0, 0.0, 0.0, 0.0, 0.0, 0.0, 0.0, 0.0, 0.0, 0.0, 0.0, 0.0, 0.0, 0.0, 0.0, 0.0, 0.0, 0.0, 0.0, 0.0, 0.0, 0.0, 0.0, 0.0, 0.0, 0.0, 0.0, 0.0, 0.0, 0.0, 0.0, 0.0, 0.0, 0.0, 0.0, 0.0, 0.0, 0.0, 0.0, 0.0, 0.0, 0.0, 0.0, 0.0, 0.0, 0.0, 0.0, 0.0, 0.0, 0.0, 0.0, 0.0, 0.0, 0.0, 0.0, 0.0, 0.0, 0.0, 0.0, 0.0, 0.0, 0.0, 0.0, 0.0, 0.0, 0.0, 0.0, 0.0, 0.0, 0.0, 0.0, 0.0, 0.0, 0.0, 0.0, 0.0, 0.0, 0.0, 0.0, 0.0, 0.0, 0.0, 0.0, 0.0, 0.0, 0.0, 0.0, 0.0, 0.0, 0.0, 0.0, 0.0, 0.0, 0.0, 0.0, 0.0, 0.0, 0.0, 0.0, 0.0, 0.0, 0.0, 0.0, 0.0, 0.0, 0.0, 0.0, 0.0, 0.0, 0.0, 0.0, 0.0, 0.0, 0.0, 0.0, 0.0, 0.0, 0.0, 0.0, 0.0, 0.0, 0.0, 0.0, 0.0, 0.0, 0.0, 0.0, 0.0, 0.0, 0.0, 0.0, 0.0, 0.0, 0.0, 0.0, 0.0, 0.0, 0.0, 0.0, 0.0, 0.0, 0.0, 0.0, 0.0, 0.0, 0.0, 0.0, 0.0, 0.0, 0.0, 0.0, 0.0, 0.0, 0.0, 0.0, 0.0, 0.0, 0.0, 0.0, 0.0, 0.0, 0.0, 0.0, 0.0, 0.0, 0.0, 0.0, 0.0, 0.0, 0.0, 0.0, 0.0, 0.0, 0.0, 0.0, 0.0, 0.0, 0.0, 0.0, 0.0, 0.0, 0.0, 0.0, 0.0, 0.0, 0.0, 0.0, 0.0, 0.0, 0.0, 0.0, 0.0, 0.0])
me_cylinder.materials.append(mat_material)
me_cylinder.update()

# ---- objects
ob_cylinder = bpy.data.objects.new('Cylinder', me_cylinder)

# ---- transforms, parenting, visibility, modifiers, constraints
ob_cylinder.location = (0.0, 0.0, 0.0)

# ---- collection membership
col_collection.objects.link(ob_cylinder)

# ---- scene / render settings (as saved in the file)
scene.frame_start = 1; scene.frame_end = 250; scene.frame_set(1)
scene.render.engine = 'BLENDER_EEVEE_NEXT'
scene.render.bake_bias = 0.0
scene.render.bake_samples = 0
scene.cycles.sampling_pattern = 'TABULATED_SOBOL'
scene.eevee.use_volume_custom_range = False
bpy.context.view_layer.update()

# ---- added for rendering (the .blend has no active camera and no usable light): camera, sun
cam_auto = bpy.data.cameras.new('AutoCamera')
cam_auto.lens = 50.0
cam_auto.sensor_width = 36.0
cam_auto.clip_end = 1000.0
ob_auto_camera = bpy.data.objects.new('AutoCamera', cam_auto)
scene.collection.objects.link(ob_auto_camera)
ob_auto_camera.location = (2.40125, -2.60657, 1.921)
ob_auto_camera.rotation_euler = (1.09748, -7.21219e-08, 0.694738)
scene.camera = ob_auto_camera
light_auto_sun = bpy.data.lights.new('AutoSun', 'SUN')
light_auto_sun.energy = 3.0
light_auto_sun.angle = 0.0523599
ob_auto_sun = bpy.data.objects.new('AutoSun', light_auto_sun)
scene.collection.objects.link(ob_auto_sun)
ob_auto_sun.rotation_euler = (0.872665, 0.174533, 0.523599)
bpy.context.view_layer.update()
